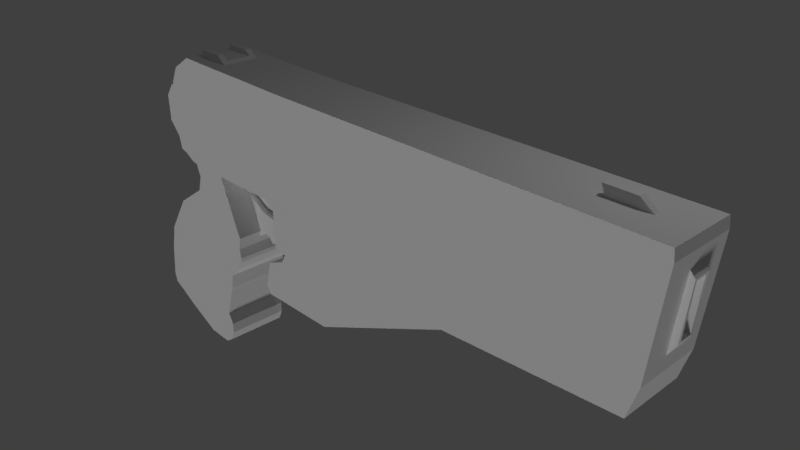 # Source: Pistol.blend  (saved by Blender 2.79.0; exported with 4.5.12 LTS)
import bpy
from mathutils import Matrix  # noqa: F401  (used for matrix-valued properties, if any)

bpy.ops.wm.read_factory_settings(use_empty=True)
scene = bpy.context.scene
scene.name = 'Scene'

# ---- collections
col_collection_1 = bpy.data.collections.new('Collection 1'); scene.collection.children.link(col_collection_1)

# ---- materials (node trees are filled in below, after node groups)
mat_material = bpy.data.materials.new('Material')
mat_material.alpha_threshold = 0.0
mat_material.use_transparent_shadow = False
mat_material.roughness = 0.5
mat_material.line_color = (0.0, 0.0, 0.0, 1.0)

# ---- material node trees

# ---- world
world_world = bpy.data.worlds.new('World'); scene.world = world_world
world_world.color = (0.05088, 0.05088, 0.05088)
world_world.use_sun_shadow = False
world_world.sun_shadow_jitter_overblur = 0.0
world_world.cycles.sampling_method = 'MANUAL'

# ---- cameras
cam_camera = bpy.data.cameras.new('Camera')
cam_camera.clip_end = 100.0
cam_camera.lens = 35.0
cam_camera.sensor_width = 32.0
cam_camera.sensor_height = 18.0
cam_camera.ortho_scale = 7.314
cam_camera.dof.focus_distance = 0.0
cam_camera.dof.aperture_fstop = 128.0

# ---- lights
light_hemi = bpy.data.lights.new('Hemi', 'SUN')
light_hemi.transmission_factor = 0.0
light_hemi.angle = 0.1993
light_hemi.energy = 1.0
light_hemi.shadow_buffer_clip_start = 0.5
light_hemi.shadow_soft_size = 0.1
light_hemi.shadow_cascade_max_distance = 1000.0
light_lamp = bpy.data.lights.new('Lamp', 'POINT')
light_lamp.transmission_factor = 0.0
light_lamp.cutoff_distance = 30.0
light_lamp.energy = 100.0
light_lamp.shadow_buffer_clip_start = 1.001
light_lamp.shadow_soft_size = 0.1
light_lamp.shadow_maximum_resolution = 0.006
light_lamp.use_absolute_resolution = True

# ---- meshes
me_cube_001 = bpy.data.meshes.new('Cube.001')
me_cube_001.from_pydata([(-1.073, -0.6646, -0.9432), (-0.8644, -0.6646, 2.77), (-1.073, 0.6646, -0.9432), (-0.8644, 0.6646, 2.77), (0.9628, -0.6646, -1.234), (1.172, -0.6646, 2.48), (0.9628, 0.6646, -1.234), (1.172, 0.6646, 2.48), (-1.008, -0.6646, -1.047), (-1.008, 0.6646, -1.047), (0.871, -0.6646, -1.316), (0.871, 0.6646, -1.316), (-0.8668, -0.6646, -1.118), (-0.8668, 0.6646, -1.118), (0.7189, -0.6646, -1.345), (0.7189, 0.6646, -1.345)], [], [(0, 1, 3, 2), (2, 3, 7, 6), (6, 7, 5, 4), (4, 5, 1, 0), (6, 4, 10, 11), (7, 3, 1, 5), (11, 10, 14, 15), (4, 0, 8, 10), (2, 6, 11, 9), (0, 2, 9, 8), (13, 15, 14, 12), (8, 9, 13, 12), (10, 8, 12, 14), (9, 11, 15, 13)])
me_cube_001.use_remesh_preserve_volume = False
me_cube_001.use_remesh_preserve_attributes = False
me_cube_001.use_mirror_vertex_groups = False
me_cube_001.update()
me_cube = bpy.data.meshes.new('Cube')
me_cube.from_pydata([(-2.956, 0.465, -2.568), (-2.956, -0.4672, -2.568), (-4.427, -0.4672, -1.917), (-4.427, 0.465, -1.917), (-2.602, 0.465, -1.217), (-2.602, -0.4672, -1.217), (-4.26, -0.4672, -0.9989), (-4.26, 0.465, -0.9989), (-2.341, 0.465, -0.6692), (-2.341, -0.4672, -0.6692), (-3.854, -0.4672, -0.4011), (-3.854, 0.465, -0.4011), (-2.311, 0.465, -0.49), (-2.311, -0.4672, -0.49), (-3.315, -0.4672, -0.04227), (-3.315, 0.465, -0.04227), (-3.365, 0.465, -2.561), (-3.365, -0.4672, -2.561), (-4.396, -0.4672, -2.064), (-4.396, 0.465, -2.064), (-2.825, 0.465, -1.99), (-2.825, -0.4672, -1.99), (-4.366, -0.4672, -1.423), (-4.366, 0.465, -1.423), (-2.817, 0.465, -2.474), (-2.817, -0.4672, -2.474), (-2.759, 0.465, -2.102), (-2.759, -0.4672, -2.102), (-2.555, 0.465, 0.1025), (-2.555, -0.4672, 0.1025), (-3.242, -0.4672, 0.1923), (-3.242, 0.465, 0.1923), (-2.662, 0.465, 0.3799), (-2.662, -0.4672, 0.3799), (-3.311, -0.4672, 0.3828), (-3.311, 0.465, 0.3828), (-2.62, 0.465, 1.978), (-2.62, -0.4672, 1.978), (-3.274, -0.4672, 1.991), (-3.274, 0.465, 1.991), (-3.402, -0.4672, 0.3916), (-3.402, 0.465, 0.3916), (-3.602, -0.4672, 1.789), (-3.602, 0.465, 1.789), (-4.144, 0.465, -2.055), (-4.144, -0.4672, -2.055), (-3.959, 0.465, -1.074), (-3.959, -0.4672, -1.074), (-3.534, 0.465, -0.4702), (-3.534, -0.4672, -0.4702), (-3.111, 0.465, -0.1302), (-3.111, -0.4672, -0.1302), (-3.837, 0.465, -2.349), (-3.837, -0.4672, -2.349), (-4.078, 0.465, -1.619), (-4.078, -0.4672, -1.619), (-3.095, 0.465, 0.1725), (-3.095, -0.4672, 0.1725), (-3.172, 0.465, 0.3899), (-3.172, -0.4672, 0.3899), (-3.149, 0.465, 1.988), (-3.149, -0.4672, 1.988), (-3.175, 0.2665, 2.092), (-3.129, 0.2665, 1.943), (-3.175, 0.1809, 2.092), (-3.129, 0.1809, 1.943), (-3.561, -0.4672, 0.4835), (-3.561, 0.465, 0.4835), (-3.726, -0.4672, 1.557), (-3.726, 0.465, 1.557), (-2.622, -0.4672, 1.875), (-3.276, -0.4672, 1.886), (-2.622, 0.465, 1.875), (-3.276, 0.465, 1.886), (-3.589, -0.4672, 1.698), (-3.589, 0.465, 1.698), (-3.151, 0.465, 1.885), (-3.151, -0.4672, 1.885), (-3.739, -0.4672, 1.504), (-3.739, 0.465, 1.504), (-3.686, -0.4672, 0.5171), (-3.686, 0.465, 0.5171), (-3.784, -0.4672, 1.494), (-3.784, 0.465, 1.494), (-3.737, -0.4672, 0.7155), (-3.737, 0.465, 0.7155), (-3.805, -0.4672, 1.462), (-3.805, 0.465, 1.462), (-3.92, -0.4672, 0.9136), (-3.92, 0.465, 0.9136), (-3.927, -0.4672, 1.305), (-3.927, 0.465, 1.305), (-3.882, 0.0195, 1.314), (-3.892, 0.0195, 1.139), (-3.882, -0.02178, 1.314), (-3.892, -0.02178, 1.139), (-3.939, 0.0195, 1.284), (-4.053, 0.0195, 1.138), (-3.939, -0.02178, 1.284), (-4.053, -0.02178, 1.138), (4.269, 0.465, 0.4526), (4.269, -0.4673, 0.4526), (4.387, 0.465, 1.95), (4.387, -0.4673, 1.95), (4.403, -0.4673, 1.809), (4.403, 0.465, 1.809), (-1.473, 0.465, 0.3846), (-1.473, -0.4672, 0.3846), (-1.101, 0.465, 1.953), (-1.103, 0.465, 1.85), (-1.103, -0.4672, 1.85), (-1.101, -0.4672, 1.953), (4.15, 0.465, 0.03724), (4.15, -0.4673, 0.03724), (-1.336, 0.465, 0.2711), (-1.336, -0.4672, 0.2711), (1.742, 0.465, 0.4261), (1.84, 0.465, 1.952), (1.832, -0.4672, 1.802), (1.742, -0.4672, 0.4261), (1.832, 0.465, 1.802), (1.84, -0.4672, 1.952), (1.749, 0.465, -0.1167), (1.749, -0.4672, -0.1167), (-1.206, 0.465, -0.3229), (-1.206, -0.4672, -0.3229), (-0.4009, 0.465, -1.096), (-0.4009, -0.4672, -1.096), (-1.284, 0.465, -0.4636), (-1.284, -0.4672, -0.4636), (-1.616, 0.465, -1.115), (-1.616, -0.4672, -1.115), (-1.577, 0.465, -0.5907), (-1.577, -0.4672, -0.5907), (-1.697, 0.465, -0.9967), (-1.697, -0.4672, -0.9967), (-2.555, -0.02917, 0.08544), (-2.669, -0.02917, 0.3817), (-2.555, 0.02742, 0.08544), (-2.669, 0.02742, 0.3817), (-2.21, -0.02917, -0.09977), (-1.994, -0.02917, 0.4015), (-2.21, 0.02742, -0.09977), (-1.994, 0.02742, 0.4015), (-2.015, -0.02917, -0.11), (-1.961, -0.02917, -0.06386), (-2.015, 0.02742, -0.11), (-1.961, 0.02742, -0.06386), (-1.829, -0.02917, 0.4046), (-1.829, 0.02742, 0.4046), (-1.935, -0.02866, 0.2078), (-1.935, 0.02793, 0.2078), (4.248, -0.118, 0.5918), (4.308, -0.118, 1.683), (4.248, 0.1158, 0.5918), (4.308, 0.1158, 1.683), (4.385, -0.118, 0.8138), (4.448, -0.118, 1.534), (4.385, 0.1158, 0.8138), (4.448, 0.1158, 1.534), (-2.587, 0.1809, 1.946), (-2.769, 0.1809, 2.089), (-2.587, 0.2665, 1.946), (-2.769, 0.2665, 2.089), (-1.572, 0.465, 0.3837), (-1.572, -0.4672, 0.3837), (-1.422, 0.465, 0.2621), (-1.422, -0.4672, 0.2621), (-1.416, 0.465, -0.3102), (-1.416, -0.4672, -0.3102), (-2.345, -0.1007, -0.5949), (-2.548, -0.1007, 0.05001), (-2.345, 0.09846, -0.5949), (-2.548, 0.09846, 0.05001), (-2.224, -0.1007, -0.4736), (-2.233, -0.1007, -0.1248), (-2.224, 0.09846, -0.4736), (-2.233, 0.09846, -0.1248), (-2.085, -0.1007, -0.5088), (-2.113, -0.1007, -0.1659), (-2.085, 0.09846, -0.5088), (-2.113, 0.09846, -0.1659), (-2.016, -0.1007, -0.5957), (-1.887, -0.1007, -0.1909), (-2.016, 0.09846, -0.5957), (-1.887, 0.09846, -0.1909), (-1.872, -0.1007, -0.5149), (-1.815, -0.1007, -0.1706), (-1.872, 0.09846, -0.5149), (-1.815, 0.09846, -0.1706), (-1.825, -0.1007, -0.3714), (-1.768, -0.1007, -0.154), (-1.825, 0.09846, -0.3714), (-1.768, 0.09846, -0.154), (-1.644, -0.1007, -0.3178), (-1.653, -0.1007, -0.094), (-1.644, 0.09846, -0.3178), (-1.653, 0.09846, -0.094), (-1.476, -0.1007, -0.08093), (-1.545, -0.1007, 0.006341), (-1.476, 0.09846, -0.08093), (-1.545, 0.09846, 0.006341), (-1.466, -0.1007, 0.252), (-1.55, -0.1007, 0.2303), (-1.466, 0.09846, 0.252), (-1.55, 0.09846, 0.2303), (-1.651, -0.1007, 0.4042), (-1.774, -0.1007, 0.4003), (-1.651, 0.09846, 0.4042), (-1.774, 0.09846, 0.4003), (-0.3534, -1.017, 0.3074), (-3.891, 0.0195, 1.11), (-3.891, -0.02178, 1.11), (-4.052, 0.0195, 1.109), (-4.052, -0.02178, 1.109), (-3.904, -0.02178, 1.302), (-3.904, 0.0195, 1.302), (-3.941, -0.02178, 1.138), (-3.941, 0.0195, 1.138), (-3.948, -0.02178, 1.093), (-3.948, 0.0195, 1.093), (-3.906, 0.0195, 0.9133), (-3.906, -0.02178, 0.9133), (-3.927, -0.02178, 0.9315), (-3.927, 0.0195, 0.9315), (3.351, 0.04061, 2.084), (3.4, 0.04061, 1.942), (3.351, -0.04289, 2.084), (3.4, -0.04289, 1.942), (3.941, -0.04289, 1.945), (3.757, -0.04289, 2.081), (3.941, 0.04061, 1.945), (3.757, 0.04061, 2.081), (-3.175, -0.1809, 2.092), (-3.129, -0.1809, 1.943), (-3.175, -0.2665, 2.092), (-3.129, -0.2665, 1.943), (-2.587, -0.2665, 1.946), (-2.769, -0.2665, 2.089), (-2.587, -0.1809, 1.946), (-2.769, -0.1809, 2.089), (-2.678, 0.2665, 2.018), (-3.152, 0.1809, 2.018), (-3.152, 0.2665, 2.018), (-2.678, 0.1809, 2.018), (-2.678, -0.1809, 2.018), (-3.152, -0.2665, 2.018), (-3.152, -0.1809, 2.018), (-2.678, -0.2665, 2.018), (-2.587, 0.0, 1.946), (-3.129, 0.0, 1.943), (-2.678, 0.0, 2.018), (-3.152, 0.0, 2.018), (3.351, -0.02306, 2.032), (3.338, -0.02306, 2.072), (3.351, 0.02306, 2.032), (3.338, 0.02306, 2.072), (3.379, -0.02306, 2.032), (3.366, -0.02306, 2.072), (3.379, 0.02306, 2.032), (3.366, 0.02306, 2.072), (-3.175, 0.2006, 2.032), (-3.188, 0.2006, 2.072), (-3.175, 0.2468, 2.032), (-3.188, 0.2468, 2.072), (-3.147, 0.2006, 2.032), (-3.16, 0.2006, 2.072), (-3.147, 0.2468, 2.032), (-3.16, 0.2468, 2.072), (-3.175, -0.2468, 2.032), (-3.188, -0.2468, 2.072), (-3.175, -0.2006, 2.032), (-3.188, -0.2006, 2.072), (-3.147, -0.2468, 2.032), (-3.16, -0.2468, 2.072), (-3.147, -0.2006, 2.032), (-3.16, -0.2006, 2.072), (4.248, -0.00114, 0.5918), (4.308, -0.00114, 1.683), (4.385, -0.00114, 0.8138), (4.448, -0.00114, 1.534), (4.278, -0.118, 1.137), (4.278, 0.1158, 1.137), (4.417, 0.1158, 1.174), (4.417, -0.118, 1.174), (4.278, -0.00114, 1.137), (4.417, 0.08236, 1.174), (4.394, 0.08236, 0.8472), (4.394, -0.00114, 0.8472), (4.439, -0.00114, 1.501), (4.439, -0.08464, 1.501), (4.417, -0.08464, 1.174), (4.394, -0.08464, 0.8472), (4.439, 0.08236, 1.501), (4.298, 0.08236, 1.181), (4.275, 0.08236, 0.8546), (4.275, -0.00114, 0.8546), (4.32, -0.00114, 1.508), (4.32, -0.08464, 1.508), (4.298, -0.08464, 1.181), (4.275, -0.08464, 0.8546), (4.32, 0.08236, 1.508), (4.298, -0.00114, 1.181), (-2.517, 0.465, -1.134), (-2.517, -0.4672, -1.134), (-2.322, 0.465, -0.8195), (-2.322, -0.4672, -0.8195), (-2.423, 0.465, -1.036), (-2.423, -0.4672, -1.036), (-2.34, 0.465, -0.8953), (-2.34, -0.4672, -0.8953), (-2.652, 0.465, -1.458), (-2.652, -0.4672, -1.458), (-2.687, 0.465, -1.557), (-2.687, -0.4672, -1.557), (-2.745, 0.465, -2.312), (-2.745, -0.4672, -2.312), (-2.741, 0.465, -2.15), (-2.741, -0.4672, -2.15), (-1.702, -0.1007, -0.3349), (-1.702, 0.09846, -0.3349), (-1.702, -0.1007, -0.1196), (0.1071, -0.1156, 0.754), (-3.153, -0.01005, 1.862)], [], [(0, 1, 17, 16), (7, 6, 10, 11), (5, 21, 314, 312), (55, 47, 6, 22), (22, 6, 7, 23), (54, 44, 3, 23), (49, 9, 13, 51), (46, 7, 11, 48), (47, 5, 9, 49), (4, 8, 305, 303), (51, 13, 29, 57), (9, 8, 12, 13), (11, 10, 14, 15), (48, 11, 15, 50), (52, 53, 18, 19), (2, 3, 19, 18), (45, 2, 18, 53), (44, 0, 16, 52), (46, 54, 23, 7), (2, 22, 23, 3), (45, 55, 22, 2), (1, 0, 24, 25), (27, 25, 316, 318), (0, 20, 26, 24), (20, 21, 27, 26), (21, 1, 25, 27), (31, 30, 34, 35), (15, 14, 30, 31), (50, 15, 31, 56), (77, 70, 37, 61), (56, 31, 35, 58), (57, 29, 33, 59), (29, 28, 32, 33), (60, 39, 38, 61), (120, 117, 102, 105), (35, 34, 40, 41), (76, 73, 39, 60), (74, 42, 68, 78), (73, 35, 41, 75), (71, 38, 42, 74), (38, 39, 43, 42), (72, 76, 60, 36), (241, 163, 161, 244), (30, 57, 59, 34), (28, 56, 58, 32), (71, 77, 61, 38), (12, 50, 56, 28), (1, 21, 55, 45), (4, 20, 54, 46), (3, 44, 52, 19), (1, 45, 53, 17), (16, 17, 53, 52), (8, 48, 50, 12), (14, 51, 57, 30), (6, 47, 49, 10), (4, 46, 48, 8), (10, 49, 51, 14), (20, 0, 44, 54), (21, 5, 47, 55), (244, 161, 64, 242), (242, 64, 62, 243), (63, 162, 160, 65), (243, 62, 163, 241), (79, 78, 68, 69), (41, 40, 66, 67), (75, 41, 67, 79), (42, 43, 69, 68), (43, 75, 79, 69), (79, 67, 81, 83), (34, 59, 77, 71), (32, 58, 76, 72), (34, 71, 74, 40), (39, 73, 75, 43), (40, 74, 78, 66), (58, 35, 73, 76), (116, 100, 112, 122), (59, 33, 70, 77), (80, 82, 86, 84), (78, 79, 83, 82), (66, 78, 82, 80), (67, 66, 80, 81), (87, 85, 89, 91), (83, 81, 85, 87), (81, 80, 84, 85), (82, 83, 87, 86), (99, 98, 96, 97), (85, 84, 88, 89), (86, 87, 91, 90), (84, 86, 90, 88), (93, 92, 94, 95), (93, 95, 212, 211), (217, 215, 98, 99), (89, 88, 90, 91), (218, 216, 92, 93), (216, 96, 98, 215), (104, 105, 102, 103), (101, 100, 105, 104), (116, 120, 105, 100), (121, 118, 104, 103), (118, 119, 101, 104), (117, 121, 103, 102), (36, 37, 111, 108), (70, 33, 165, 107, 110), (37, 70, 110, 111), (32, 72, 109, 106, 164), (33, 32, 164, 165), (72, 36, 108, 109), (123, 122, 112, 113), (119, 107, 115, 123), (100, 101, 113, 112), (125, 115, 167, 169), (101, 119, 123, 113), (107, 106, 164, 165), (108, 111, 121, 117), (110, 107, 119, 118), (111, 110, 118, 121), (106, 109, 120, 116), (106, 116, 122, 114), (109, 108, 117, 120), (126, 127, 131, 130), (114, 122, 126, 124), (123, 115, 125, 127), (122, 123, 127, 126), (128, 130, 134, 132), (125, 124, 128, 129), (124, 126, 130, 128), (127, 125, 129, 131), (133, 132, 134, 135), (131, 129, 133, 135), (130, 131, 135, 134), (129, 128, 132, 133), (136, 137, 139, 138), (138, 139, 143, 142), (141, 145, 150, 148), (140, 141, 137, 136), (138, 142, 140, 136), (143, 139, 137, 141), (146, 147, 145, 144), (142, 143, 147, 146), (141, 140, 144, 145), (140, 142, 146, 144), (149, 148, 150, 151), (145, 147, 151, 150), (143, 141, 148, 149), (13, 12, 28, 29), (285, 278, 155, 282), (282, 155, 159, 283), (279, 158, 287, 288), (284, 157, 153, 281), (277, 279, 156, 152), (280, 278, 153, 157), (163, 62, 64, 161), (165, 164, 166, 167), (167, 166, 168, 169), (106, 114, 166, 164), (124, 125, 169, 168), (114, 124, 168, 166), (115, 107, 165, 167), (170, 171, 173, 172), (172, 173, 177, 176), (176, 177, 181, 180), (174, 175, 171, 170), (172, 176, 174, 170), (177, 173, 171, 175), (179, 178, 182, 183), (175, 174, 178, 179), (174, 176, 180, 178), (177, 175, 179, 181), (185, 183, 187, 189), (178, 180, 184, 182), (181, 179, 183, 185), (180, 181, 185, 184), (188, 189, 193, 192), (184, 185, 189, 188), (183, 182, 186, 187), (182, 184, 188, 186), (191, 190, 319, 321), (187, 186, 190, 191), (186, 188, 192, 190), (189, 187, 191, 193), (197, 195, 199, 201), (190, 192, 320, 319), (193, 191, 321, 195, 197), (192, 193, 197, 196, 320), (199, 198, 202, 203), (196, 197, 201, 200), (195, 194, 198, 199), (194, 196, 200, 198), (202, 204, 208, 206), (198, 200, 204, 202), (201, 199, 203, 205), (200, 201, 205, 204), (208, 209, 207, 206), (205, 203, 207, 209), (204, 205, 209, 208), (203, 202, 206, 207), (37, 36, 60, 61), (143, 149, 151, 147), (220, 211, 221, 224), (218, 93, 211, 220), (99, 97, 213, 214), (217, 99, 214, 219), (95, 217, 219, 212), (97, 218, 220, 213), (213, 220, 219, 214), (92, 216, 215, 94), (97, 96, 216, 218), (95, 94, 215, 217), (224, 221, 222, 223), (211, 212, 222, 221), (219, 220, 224, 223), (212, 219, 223, 222), (231, 232, 230, 229), (229, 230, 227, 228), (228, 227, 225, 226), (226, 231, 229, 228), (226, 225, 232, 231), (232, 225, 227, 230), (245, 240, 238, 248), (248, 238, 235, 246), (246, 235, 233, 247), (234, 239, 237, 236), (247, 233, 240, 245), (240, 233, 235, 238), (63, 243, 241, 162), (65, 242, 243, 63), (65, 160, 249, 250), (162, 241, 244, 160), (239, 234, 250, 249), (236, 246, 247, 234), (237, 248, 246, 236), (239, 245, 248, 237), (249, 251, 252, 250), (242, 65, 250, 252), (244, 242, 252, 251), (160, 244, 251, 249), (247, 245, 251, 252), (234, 247, 252, 250), (245, 239, 249, 251), (253, 254, 256, 255), (255, 256, 260, 259), (259, 260, 258, 257), (257, 258, 254, 253), (255, 259, 257, 253), (260, 256, 254, 258), (261, 262, 264, 263), (263, 264, 268, 267), (267, 268, 266, 265), (265, 266, 262, 261), (263, 267, 265, 261), (268, 264, 262, 266), (269, 270, 272, 271), (271, 272, 276, 275), (275, 276, 274, 273), (273, 274, 270, 269), (271, 275, 273, 269), (276, 272, 270, 274), (159, 155, 278, 280), (154, 158, 279, 277), (284, 156, 292, 291), (281, 153, 278, 285), (152, 281, 285, 277), (157, 284, 291, 290), (156, 284, 281, 152), (156, 279, 288, 292), (154, 282, 283, 158), (277, 285, 282, 154), (291, 292, 300, 299), (293, 289, 297, 301), (286, 293, 301, 294), (287, 286, 294, 295), (159, 280, 289, 293), (283, 159, 293, 286), (280, 157, 290, 289), (158, 283, 286, 287), (302, 297, 298, 299), (294, 301, 297, 302), (295, 294, 302, 296), (296, 302, 299, 300), (288, 287, 295, 296), (290, 291, 299, 298), (292, 288, 296, 300), (289, 290, 298, 297), (305, 306, 310, 309), (8, 9, 306, 305), (5, 4, 303, 304), (9, 5, 304, 306), (308, 307, 309, 310), (303, 305, 309, 307), (304, 303, 307, 308), (306, 304, 308, 310), (313, 311, 312, 314), (20, 4, 311, 313), (21, 20, 313, 314), (4, 5, 312, 311), (315, 317, 318, 316), (25, 24, 315, 316), (26, 27, 318, 317), (24, 26, 317, 315), (319, 320, 196, 194), (321, 319, 194, 195)])
_uv = me_cube.uv_layers.new(name='UVMap')
_uv.uv.foreach_set('vector', [0.1979, 0.1025, 0.1498, 0.1025, 0.1498, 0.08138, 0.1979, 0.08138, 0.03184, 0.2883, 0.07208, 0.2883, 0.07208, 0.3195, 0.03184, 0.3195, 0.217, 0.3213, 0.2063, 0.2798, 0.213, 0.3031, 0.2147, 0.3084, 0.139, 0.2977, 0.1446, 0.3269, 0.1285, 0.3305, 0.1234, 0.3078, 0.07208, 0.2694, 0.07208, 0.2883, 0.03184, 0.2883, 0.03184, 0.2694, 0.108, 0.7951, 0.1038, 0.8195, 0.08809, 0.8114, 0.09207, 0.7838, 0.1663, 0.3597, 0.2301, 0.3508, 0.2315, 0.3604, 0.1884, 0.3784, 0.1153, 0.7647, 0.09855, 0.7601, 0.122, 0.7271, 0.1399, 0.7313, 0.1446, 0.3269, 0.217, 0.3213, 0.2301, 0.3508, 0.1663, 0.3597, 0.1912, 0.7743, 0.2065, 0.7438, 0.2074, 0.7523, 0.1961, 0.7697, 0.1884, 0.3784, 0.2315, 0.3604, 0.2176, 0.3916, 0.1888, 0.3946, 0.2296, 0.1463, 0.264, 0.14, 0.2652, 0.1468, 0.2308, 0.153, 0.03184, 0.3195, 0.07208, 0.3195, 0.07208, 0.3474, 0.03184, 0.3474, 0.1399, 0.7313, 0.122, 0.7271, 0.1526, 0.7076, 0.164, 0.7127, 0.1308, 0.1566, 0.1308, 0.2095, 0.09508, 0.2095, 0.09508, 0.1566, 0.07208, 0.2479, 0.03184, 0.2479, 0.03184, 0.2415, 0.07208, 0.2415, 0.1361, 0.2744, 0.1209, 0.2813, 0.1227, 0.2736, 0.1529, 0.2592, 0.1038, 0.8195, 0.1699, 0.8496, 0.1469, 0.8488, 0.1207, 0.8363, 0.1153, 0.7647, 0.108, 0.7951, 0.09207, 0.7838, 0.09855, 0.7601, 0.07208, 0.2479, 0.07208, 0.2694, 0.03184, 0.2694, 0.03184, 0.2479, 0.1361, 0.2744, 0.139, 0.2977, 0.1234, 0.3078, 0.1209, 0.2813, 0.1498, 0.1025, 0.1979, 0.1025, 0.1979, 0.1112, 0.1498, 0.1112, 0.2099, 0.2739, 0.2074, 0.254, 0.211, 0.2628, 0.211, 0.2714, 0.1699, 0.8496, 0.1779, 0.8173, 0.1814, 0.8237, 0.1778, 0.8445, 0.1979, 0.1381, 0.1498, 0.1381, 0.1498, 0.1313, 0.1979, 0.1313, 0.2063, 0.2798, 0.2002, 0.2489, 0.2074, 0.254, 0.2099, 0.2739, 0.03184, 0.358, 0.07208, 0.358, 0.07208, 0.3668, 0.03184, 0.3668, 0.03184, 0.3474, 0.07208, 0.3474, 0.07208, 0.358, 0.03184, 0.358, 0.164, 0.7127, 0.1526, 0.7076, 0.157, 0.6945, 0.1652, 0.6958, 0.1833, 0.4857, 0.2115, 0.4859, 0.2115, 0.4914, 0.1832, 0.4912, 0.1652, 0.6958, 0.157, 0.6945, 0.1533, 0.6837, 0.1611, 0.6835, 0.1888, 0.3946, 0.2176, 0.3916, 0.2115, 0.4062, 0.1844, 0.406, 0.235, 0.1767, 0.2695, 0.1705, 0.2715, 0.1814, 0.237, 0.1877, 0.1566, 0.569, 0.1505, 0.569, 0.1505, 0.5232, 0.1566, 0.5232, 0.4433, 0.61, 0.4439, 0.6016, 0.5868, 0.6046, 0.5875, 0.6126, 0.08568, 0.4057, 0.123, 0.4057, 0.123, 0.4094, 0.08568, 0.4094, 0.164, 0.5997, 0.157, 0.5995, 0.1572, 0.5936, 0.1642, 0.5939, 0.1602, 0.4751, 0.1594, 0.4799, 0.1531, 0.4674, 0.1525, 0.4645, 0.157, 0.5995, 0.1533, 0.6837, 0.1482, 0.6831, 0.1392, 0.6097, 0.1766, 0.4856, 0.1766, 0.4911, 0.1594, 0.4799, 0.1602, 0.4751, 0.123, 0.4959, 0.08568, 0.4959, 0.08568, 0.4805, 0.123, 0.4805, 0.1936, 0.6009, 0.164, 0.5997, 0.1642, 0.5939, 0.1939, 0.5951, 0.9718, 0.2412, 0.9718, 0.2694, 0.951, 0.2694, 0.951, 0.2412, 0.1809, 0.3954, 0.1888, 0.3946, 0.1844, 0.406, 0.177, 0.4054, 0.1954, 0.7003, 0.1652, 0.6958, 0.1611, 0.6835, 0.1897, 0.6846, 0.1766, 0.4856, 0.1833, 0.4857, 0.1832, 0.4912, 0.1766, 0.4911, 0.2084, 0.7338, 0.164, 0.7127, 0.1652, 0.6958, 0.1954, 0.7003, 0.2002, 0.2489, 0.2063, 0.2798, 0.139, 0.2977, 0.1361, 0.2744, 0.1912, 0.7743, 0.1779, 0.8173, 0.108, 0.7951, 0.1153, 0.7647, 0.08809, 0.8114, 0.1038, 0.8195, 0.1207, 0.8363, 0.08965, 0.8197, 0.2002, 0.2489, 0.1361, 0.2744, 0.1529, 0.2592, 0.1784, 0.2486, 0.1601, 0.1566, 0.1601, 0.2095, 0.1308, 0.2095, 0.1308, 0.1566, 0.2065, 0.7438, 0.1399, 0.7313, 0.164, 0.7127, 0.2084, 0.7338, 0.1774, 0.3828, 0.1884, 0.3784, 0.1888, 0.3946, 0.1809, 0.3954, 0.1285, 0.3305, 0.1446, 0.3269, 0.1663, 0.3597, 0.1492, 0.3629, 0.1912, 0.7743, 0.1153, 0.7647, 0.1399, 0.7313, 0.2065, 0.7438, 0.1492, 0.3629, 0.1663, 0.3597, 0.1884, 0.3784, 0.1774, 0.3828, 0.1779, 0.8173, 0.1699, 0.8496, 0.1038, 0.8195, 0.108, 0.7951, 0.2063, 0.2798, 0.217, 0.3213, 0.1446, 0.3269, 0.139, 0.2977, 0.6824, 0.1589, 0.6924, 0.172, 0.6917, 0.2299, 0.6811, 0.2264, 0.8104, 0.3139, 0.8104, 0.3396, 0.7822, 0.3396, 0.7822, 0.3139, 0.7251, 0.2235, 0.7251, 0.1464, 0.7373, 0.1464, 0.7373, 0.2235, 0.7145, 0.2268, 0.7038, 0.23, 0.7045, 0.1722, 0.7148, 0.1593, 0.08568, 0.4678, 0.123, 0.4678, 0.123, 0.47, 0.08568, 0.47, 0.08568, 0.4094, 0.123, 0.4094, 0.123, 0.4167, 0.08568, 0.4167, 0.1392, 0.6097, 0.1482, 0.6831, 0.1394, 0.6778, 0.1306, 0.6204, 0.123, 0.4805, 0.08568, 0.4805, 0.08568, 0.47, 0.123, 0.47, 0.1386, 0.6046, 0.1392, 0.6097, 0.1306, 0.6204, 0.1314, 0.6174, 0.1306, 0.6204, 0.1394, 0.6778, 0.1325, 0.6758, 0.1281, 0.6209, 0.177, 0.4054, 0.1844, 0.406, 0.1833, 0.4857, 0.1766, 0.4856, 0.1897, 0.6846, 0.1611, 0.6835, 0.164, 0.5997, 0.1936, 0.6009, 0.177, 0.4054, 0.1766, 0.4856, 0.1602, 0.4751, 0.1721, 0.4058, 0.1572, 0.5936, 0.157, 0.5995, 0.1392, 0.6097, 0.1386, 0.6046, 0.1721, 0.4058, 0.1602, 0.4751, 0.1525, 0.4645, 0.1635, 0.4105, 0.1611, 0.6835, 0.1533, 0.6837, 0.157, 0.5995, 0.164, 0.5997, 0.4367, 0.6871, 0.5784, 0.6885, 0.5713, 0.7116, 0.4365, 0.7175, 0.1844, 0.406, 0.2115, 0.4062, 0.2115, 0.4859, 0.1833, 0.4857, 0.1568, 0.4121, 0.1502, 0.4639, 0.1491, 0.4622, 0.1538, 0.4225, 0.123, 0.4678, 0.08568, 0.4678, 0.08568, 0.466, 0.123, 0.466, 0.1635, 0.4105, 0.1525, 0.4645, 0.1502, 0.4639, 0.1568, 0.4121, 0.08568, 0.4167, 0.123, 0.4167, 0.123, 0.4219, 0.08568, 0.4219, 0.1268, 0.6227, 0.1298, 0.6646, 0.1198, 0.6533, 0.1198, 0.6313, 0.1281, 0.6209, 0.1325, 0.6758, 0.1298, 0.6646, 0.1268, 0.6227, 0.08568, 0.4219, 0.123, 0.4219, 0.123, 0.4301, 0.08568, 0.4301, 0.123, 0.466, 0.08568, 0.466, 0.08568, 0.4644, 0.123, 0.4644, 0.05812, 0.469, 0.04312, 0.4695, 0.04301, 0.4662, 0.05801, 0.4657, 0.08568, 0.4301, 0.123, 0.4301, 0.123, 0.4409, 0.08568, 0.4409, 0.123, 0.4644, 0.08568, 0.4644, 0.08568, 0.4565, 0.123, 0.4565, 0.1538, 0.4225, 0.1491, 0.4622, 0.1428, 0.4537, 0.1438, 0.4328, 0.0245, 0.4951, 0.0245, 0.5131, 0.02026, 0.5131, 0.02026, 0.4951, 0.0245, 0.4951, 0.02026, 0.4951, 0.02026, 0.4922, 0.0245, 0.4922, 0.05275, 0.4763, 0.04022, 0.471, 0.04312, 0.4695, 0.05812, 0.469, 0.08568, 0.4409, 0.123, 0.4409, 0.123, 0.4565, 0.08568, 0.4565, 0.05216, 0.4587, 0.04002, 0.4649, 0.03816, 0.4641, 0.04958, 0.4557, 0.0245, 0.5157, 0.0245, 0.5198, 0.02026, 0.5198, 0.02026, 0.5157, 0.2491, 0.2543, 0.2835, 0.2481, 0.2845, 0.2534, 0.25, 0.2596, 0.24, 0.2039, 0.2744, 0.1977, 0.2835, 0.2481, 0.2491, 0.2543, 0.4367, 0.6871, 0.4433, 0.61, 0.5875, 0.6126, 0.5784, 0.6885, 0.449, 0.4965, 0.4488, 0.4885, 0.5857, 0.4926, 0.5846, 0.5001, 0.4488, 0.4885, 0.446, 0.4151, 0.5805, 0.4202, 0.5857, 0.4926, 0.4016, 0.569, 0.4016, 0.5232, 0.5267, 0.5232, 0.5267, 0.569, 0.1826, 0.569, 0.1826, 0.5232, 0.2572, 0.5232, 0.2572, 0.569, 0.2115, 0.4859, 0.2115, 0.4062, 0.2432, 0.4067, 0.2748, 0.4082, 0.2924, 0.4868, 0.2115, 0.4914, 0.2115, 0.4859, 0.2924, 0.4868, 0.2924, 0.4923, 0.1897, 0.6846, 0.1936, 0.6009, 0.2788, 0.604, 0.2564, 0.6857, 0.223, 0.6858, 0.3466, 0.2565, 0.3466, 0.2975, 0.2986, 0.2975, 0.2986, 0.2565, 0.1936, 0.6009, 0.1939, 0.5951, 0.279, 0.5982, 0.2788, 0.604, 0.5507, 0.3333, 0.5537, 0.2883, 0.6699, 0.296, 0.6669, 0.341, 0.446, 0.4151, 0.2748, 0.4082, 0.2823, 0.4024, 0.4471, 0.3862, 0.2744, 0.1977, 0.24, 0.2039, 0.2371, 0.188, 0.2716, 0.1817, 0.2901, 0.3709, 0.2823, 0.4024, 0.2777, 0.4018, 0.2789, 0.3713, 0.5805, 0.4202, 0.446, 0.4151, 0.4471, 0.3862, 0.5748, 0.3979, 0.01502, 0.948, 0.09664, 0.948, 0.09664, 0.9566, 0.01502, 0.9566, 0.2572, 0.569, 0.2572, 0.5232, 0.4016, 0.5232, 0.4016, 0.569, 0.2924, 0.4868, 0.2748, 0.4082, 0.446, 0.4151, 0.4488, 0.4885, 0.2924, 0.4923, 0.2924, 0.4868, 0.4488, 0.4885, 0.449, 0.4965, 0.2564, 0.6857, 0.2788, 0.604, 0.4433, 0.61, 0.4367, 0.6871, 0.2564, 0.6857, 0.4367, 0.6871, 0.4365, 0.7175, 0.264, 0.6923, 0.2788, 0.604, 0.279, 0.5982, 0.4439, 0.6016, 0.4433, 0.61, 0.4395, 0.2807, 0.4365, 0.3257, 0.3778, 0.3218, 0.3808, 0.2768, 0.264, 0.6923, 0.4365, 0.7175, 0.3148, 0.77, 0.2706, 0.7257, 0.4471, 0.3862, 0.2823, 0.4024, 0.2901, 0.3709, 0.3341, 0.3309, 0.5537, 0.2883, 0.5507, 0.3333, 0.4365, 0.3257, 0.4395, 0.2807, 0.2612, 0.7418, 0.2467, 0.7697, 0.2432, 0.7645, 0.2485, 0.7471, 0.3816, 0.1848, 0.3331, 0.1848, 0.3331, 0.1764, 0.3816, 0.1764, 0.2706, 0.7257, 0.3148, 0.77, 0.2467, 0.7697, 0.2612, 0.7418, 0.3341, 0.3309, 0.2901, 0.3709, 0.2819, 0.3553, 0.2694, 0.3282, 0.3816, 0.1598, 0.3331, 0.1598, 0.3331, 0.1378, 0.3816, 0.1378, 0.2694, 0.3282, 0.2819, 0.3553, 0.2702, 0.3496, 0.2659, 0.3329, 0.3331, 0.1303, 0.3816, 0.1303, 0.3816, 0.1378, 0.3331, 0.1378, 0.3816, 0.1764, 0.3331, 0.1764, 0.3331, 0.1598, 0.3816, 0.1598, 0.8133, 0.8917, 0.8253, 0.8917, 0.8253, 0.8938, 0.8133, 0.8938, 0.8274, 0.836, 0.821, 0.8216, 0.8543, 0.8191, 0.8448, 0.8443, 0.8541, 0.8724, 0.857, 0.8496, 0.8575, 0.863, 0.8621, 0.873, 0.8448, 0.8471, 0.8541, 0.8724, 0.8208, 0.8695, 0.8273, 0.8552, 0.8133, 0.8938, 0.7985, 0.8938, 0.7985, 0.8917, 0.8133, 0.8917, 0.8509, 0.8938, 0.8253, 0.8938, 0.8253, 0.8917, 0.8509, 0.8917, 0.8787, 0.8938, 0.876, 0.8938, 0.876, 0.8917, 0.8787, 0.8917, 0.8448, 0.8443, 0.8543, 0.8191, 0.857, 0.8419, 0.8545, 0.8443, 0.8541, 0.8724, 0.8448, 0.8471, 0.8545, 0.8471, 0.857, 0.8496, 0.8448, 0.8471, 0.8448, 0.8443, 0.8545, 0.8443, 0.8545, 0.8471, 0.8572, 0.8938, 0.8572, 0.8917, 0.8656, 0.8917, 0.8656, 0.8939, 0.876, 0.8917, 0.876, 0.8938, 0.8656, 0.8939, 0.8656, 0.8917, 0.8509, 0.8938, 0.8509, 0.8917, 0.8572, 0.8917, 0.8572, 0.8938, 0.2308, 0.153, 0.2652, 0.1468, 0.2695, 0.1705, 0.235, 0.1767, 0.181, 0.9516, 0.181, 0.9878, 0.1732, 0.9878, 0.1732, 0.9516, 0.6723, 0.4601, 0.674, 0.5112, 0.6597, 0.4984, 0.6597, 0.4646, 0.6487, 0.4308, 0.6597, 0.4309, 0.6565, 0.4341, 0.6487, 0.4341, 0.6378, 0.4646, 0.6378, 0.4984, 0.6234, 0.5112, 0.6252, 0.4601, 0.6488, 0.4064, 0.6487, 0.4308, 0.6378, 0.4309, 0.6378, 0.4064, 0.6487, 0.4986, 0.6487, 0.5178, 0.6377, 0.5178, 0.6378, 0.4984, 0.7045, 0.1722, 0.7038, 0.23, 0.6917, 0.2299, 0.6924, 0.172, 0.3816, 0.2356, 0.3331, 0.2356, 0.3331, 0.2256, 0.3816, 0.2256, 0.3816, 0.2256, 0.3331, 0.2256, 0.3331, 0.1958, 0.3816, 0.1958, 0.2564, 0.6857, 0.264, 0.6923, 0.2591, 0.6927, 0.2509, 0.6857, 0.3331, 0.1848, 0.3816, 0.1848, 0.3816, 0.1958, 0.3331, 0.1958, 0.264, 0.6923, 0.2706, 0.7257, 0.2588, 0.7248, 0.2591, 0.6927, 0.2823, 0.4024, 0.2748, 0.4082, 0.2696, 0.408, 0.2777, 0.4018, 0.4451, 0.8143, 0.4817, 0.8108, 0.4827, 0.8216, 0.4461, 0.8251, 0.4461, 0.8251, 0.4827, 0.8216, 0.4698, 0.8364, 0.4511, 0.8329, 0.4511, 0.8329, 0.4698, 0.8364, 0.4662, 0.8423, 0.4477, 0.8399, 0.4486, 0.8057, 0.4663, 0.7987, 0.4817, 0.8108, 0.4451, 0.8143, 0.7671, 0.8231, 0.7544, 0.8231, 0.7544, 0.8083, 0.7671, 0.8083, 0.531, 0.8231, 0.5042, 0.8231, 0.5042, 0.8083, 0.531, 0.8083, 0.4616, 0.7935, 0.4439, 0.7994, 0.438, 0.7978, 0.4556, 0.7827, 0.4663, 0.7987, 0.4486, 0.8057, 0.4439, 0.7994, 0.4616, 0.7935, 0.7544, 0.8083, 0.7544, 0.8231, 0.7438, 0.8231, 0.7438, 0.8083, 0.531, 0.8231, 0.531, 0.8083, 0.5405, 0.8083, 0.5405, 0.8231, 0.5573, 0.8231, 0.5573, 0.8083, 0.5629, 0.8083, 0.5629, 0.8231, 0.7438, 0.8083, 0.7438, 0.8231, 0.7355, 0.8231, 0.7355, 0.8083, 0.5405, 0.8231, 0.5405, 0.8083, 0.5573, 0.8083, 0.5573, 0.8231, 0.4477, 0.8399, 0.4662, 0.8423, 0.4623, 0.8541, 0.4423, 0.8426, 0.4449, 0.8511, 0.4626, 0.8581, 0.4629, 0.8608, 0.452, 0.8553, 0.4423, 0.8426, 0.4623, 0.8541, 0.4626, 0.8581, 0.4449, 0.8511, 0.4556, 0.7827, 0.438, 0.7978, 0.439, 0.7889, 0.4551, 0.7787, 0.7355, 0.8083, 0.7355, 0.8231, 0.7233, 0.8231, 0.7233, 0.8083, 0.4549, 0.776, 0.4452, 0.7835, 0.4445, 0.7765, 0.4553, 0.772, 0.4551, 0.7787, 0.439, 0.7889, 0.4452, 0.7835, 0.4549, 0.776, 0.7233, 0.8083, 0.7233, 0.8231, 0.712, 0.8231, 0.712, 0.8083, 0.5629, 0.8231, 0.5629, 0.8083, 0.5666, 0.8083, 0.5666, 0.8231, 0.5762, 0.8231, 0.5762, 0.8083, 0.5872, 0.8083, 0.5872, 0.8231, 0.712, 0.8083, 0.712, 0.8231, 0.7025, 0.8231, 0.7025, 0.8083, 0.5666, 0.8231, 0.5666, 0.8083, 0.5762, 0.8081, 0.5762, 0.8083, 0.5762, 0.8231, 0.452, 0.8553, 0.4629, 0.8608, 0.4648, 0.8676, 0.4528, 0.8655, 0.4526, 0.8623, 0.4583, 0.7614, 0.4524, 0.7598, 0.4689, 0.7522, 0.4696, 0.7569, 0.4528, 0.8655, 0.4648, 0.8676, 0.4689, 0.8745, 0.4635, 0.8772, 0.4555, 0.769, 0.4441, 0.7733, 0.4524, 0.7598, 0.4583, 0.7614, 0.698, 0.8083, 0.698, 0.8231, 0.6765, 0.8231, 0.6765, 0.8083, 0.6517, 0.8083, 0.6517, 0.8231, 0.6339, 0.8231, 0.6339, 0.8083, 0.6765, 0.8083, 0.6765, 0.8231, 0.6517, 0.8231, 0.6517, 0.8083, 0.5872, 0.8231, 0.5872, 0.8083, 0.6038, 0.8083, 0.6038, 0.8231, 0.4635, 0.8772, 0.4689, 0.8745, 0.4809, 0.8768, 0.4811, 0.8815, 0.6339, 0.8231, 0.6247, 0.8231, 0.6247, 0.8083, 0.6339, 0.8083, 0.6038, 0.8231, 0.6038, 0.8083, 0.6247, 0.8083, 0.6247, 0.8231, 0.4811, 0.8815, 0.4809, 0.8768, 0.4925, 0.8668, 0.4913, 0.8734, 0.4696, 0.7569, 0.4689, 0.7522, 0.4804, 0.7583, 0.4829, 0.7646, 0.1826, 0.5232, 0.1826, 0.569, 0.1566, 0.569, 0.1566, 0.5232, 0.8543, 0.8191, 0.8624, 0.8185, 0.8576, 0.8285, 0.857, 0.8419, 0.05532, 0.4568, 0.05135, 0.4542, 0.06441, 0.4449, 0.06433, 0.4471, 0.05216, 0.4587, 0.04958, 0.4557, 0.05135, 0.4542, 0.05532, 0.4568, 0.02026, 0.4385, 0.0245, 0.4385, 0.0245, 0.4414, 0.02026, 0.4414, 0.05275, 0.4763, 0.05812, 0.469, 0.05998, 0.4704, 0.05604, 0.478, 0.05038, 0.4795, 0.05275, 0.4763, 0.05604, 0.478, 0.05225, 0.4809, 0.05801, 0.4657, 0.05216, 0.4587, 0.05532, 0.4568, 0.05977, 0.4641, 0.0245, 0.4414, 0.0245, 0.4523, 0.02026, 0.4523, 0.02026, 0.4414, 0.0245, 0.5131, 0.0245, 0.5157, 0.02026, 0.5157, 0.02026, 0.5131, 0.05801, 0.4657, 0.04301, 0.4662, 0.04002, 0.4649, 0.05216, 0.4587, 0.05038, 0.4795, 0.03842, 0.4719, 0.04022, 0.471, 0.05275, 0.4763, 0.0245, 0.4691, 0.0245, 0.4719, 0.02026, 0.4719, 0.02026, 0.4691, 0.0245, 0.4922, 0.02026, 0.4922, 0.02026, 0.4719, 0.0245, 0.4719, 0.02026, 0.4523, 0.0245, 0.4523, 0.0245, 0.4691, 0.02026, 0.4691, 0.05225, 0.4809, 0.05604, 0.478, 0.06567, 0.4871, 0.0659, 0.4893, 0.8124, 0.04775, 0.8421, 0.04814, 0.8419, 0.05891, 0.8123, 0.05853, 0.9836, 0.06076, 0.9597, 0.07822, 0.9073, 0.07816, 0.9138, 0.05985, 0.9138, 0.05985, 0.8943, 0.0596, 0.8945, 0.04882, 0.9139, 0.04907, 0.9139, 0.04907, 0.9837, 0.04998, 0.9836, 0.06076, 0.9138, 0.05985, 0.9139, 0.04907, 0.9079, 0.0306, 0.9603, 0.0319, 0.9837, 0.04998, 0.8421, 0.04814, 0.8945, 0.04882, 0.8943, 0.0596, 0.8419, 0.05891, 0.8322, 0.2395, 0.8322, 0.2677, 0.8113, 0.2677, 0.8113, 0.2395, 0.7164, 0.0842, 0.7061, 0.07133, 0.7054, 0.01348, 0.716, 0.01673, 0.9843, 0.3122, 0.9843, 0.3379, 0.9561, 0.3379, 0.9561, 0.3122, 0.7388, 0.01997, 0.7388, 0.09707, 0.7266, 0.09707, 0.7266, 0.01997, 0.6827, 0.01713, 0.6932, 0.01363, 0.6939, 0.07148, 0.684, 0.08459, 0.6939, 0.07148, 0.6932, 0.01363, 0.7054, 0.01348, 0.7061, 0.07133, 0.7251, 0.2235, 0.7145, 0.2268, 0.7148, 0.1593, 0.7251, 0.1464, 0.8104, 0.2882, 0.8104, 0.3139, 0.7822, 0.3139, 0.7822, 0.2882, 0.7373, 0.2235, 0.7373, 0.1464, 0.763, 0.1464, 0.763, 0.2235, 0.9718, 0.2129, 0.9718, 0.2412, 0.951, 0.2412, 0.951, 0.2129, 0.7388, 0.09707, 0.7388, 0.01997, 0.7646, 0.01997, 0.7646, 0.09707, 0.9843, 0.2865, 0.9843, 0.3122, 0.9561, 0.3122, 0.9561, 0.2865, 0.7266, 0.09707, 0.7164, 0.0842, 0.716, 0.01673, 0.7266, 0.01997, 0.8322, 0.2113, 0.8322, 0.2395, 0.8113, 0.2395, 0.8113, 0.2113, 0.1581, 0.9497, 0.152, 0.9545, 0.1202, 0.9545, 0.1217, 0.9495, 0.8104, 0.3139, 0.8104, 0.2882, 0.8701, 0.2882, 0.8701, 0.3139, 0.6824, 0.1589, 0.6811, 0.2264, 0.6554, 0.2259, 0.6566, 0.1584, 0.951, 0.2129, 0.951, 0.2412, 0.9068, 0.2412, 0.9068, 0.2129, 0.6827, 0.01713, 0.684, 0.08459, 0.6582, 0.08508, 0.6569, 0.01762, 0.9561, 0.2865, 0.9561, 0.3122, 0.8965, 0.3122, 0.8965, 0.2865, 0.8322, 0.2395, 0.8322, 0.2113, 0.8764, 0.2113, 0.8764, 0.2395, 0.8702, 0.1682, 0.8376, 0.1677, 0.8382, 0.1318, 0.8708, 0.1324, 0.8708, 0.1324, 0.8382, 0.1318, 0.8456, 0.1111, 0.8779, 0.1117, 0.8926, 0.1327, 0.9249, 0.1333, 0.9243, 0.1691, 0.892, 0.1686, 0.8766, 0.1891, 0.8443, 0.1887, 0.8376, 0.1677, 0.8702, 0.1682, 0.8708, 0.1324, 0.8926, 0.1327, 0.892, 0.1686, 0.8702, 0.1682, 0.9249, 0.1333, 0.947, 0.1336, 0.9464, 0.1695, 0.9243, 0.1691, 0.5138, 0.1728, 0.4889, 0.1722, 0.4895, 0.1448, 0.5145, 0.1454, 0.5145, 0.1454, 0.4895, 0.1448, 0.4953, 0.1289, 0.52, 0.1296, 0.5312, 0.1457, 0.5559, 0.1463, 0.5553, 0.1737, 0.5305, 0.1732, 0.5187, 0.1888, 0.4939, 0.1883, 0.4889, 0.1722, 0.5138, 0.1728, 0.5145, 0.1454, 0.5312, 0.1457, 0.5305, 0.1732, 0.5138, 0.1728, 0.5559, 0.1463, 0.5728, 0.1467, 0.5722, 0.1741, 0.5553, 0.1737, 0.5142, 0.0917, 0.4892, 0.09113, 0.4898, 0.06369, 0.5148, 0.06425, 0.5148, 0.06425, 0.4898, 0.06369, 0.4956, 0.04783, 0.5203, 0.0485, 0.5315, 0.06463, 0.5562, 0.0652, 0.5556, 0.09264, 0.5309, 0.09208, 0.519, 0.1077, 0.4942, 0.1072, 0.4892, 0.09113, 0.5142, 0.0917, 0.5148, 0.06425, 0.5315, 0.06463, 0.5309, 0.09208, 0.5142, 0.0917, 0.5562, 0.0652, 0.5731, 0.06558, 0.5725, 0.09302, 0.5556, 0.09264, 0.6597, 0.4984, 0.6598, 0.5178, 0.6487, 0.5178, 0.6487, 0.4986, 0.6597, 0.4064, 0.6597, 0.4309, 0.6487, 0.4308, 0.6488, 0.4064, 0.6378, 0.4646, 0.6378, 0.4309, 0.641, 0.4341, 0.6409, 0.4646, 0.1887, 0.9516, 0.1887, 0.9878, 0.181, 0.9878, 0.181, 0.9516, 0.1887, 0.9154, 0.1887, 0.9516, 0.181, 0.9516, 0.181, 0.9154, 0.6378, 0.4984, 0.6378, 0.4646, 0.6409, 0.4646, 0.641, 0.4952, 0.6378, 0.4309, 0.6378, 0.4646, 0.6252, 0.4601, 0.6269, 0.4091, 0.6378, 0.4309, 0.6487, 0.4308, 0.6487, 0.4341, 0.641, 0.4341, 0.6706, 0.4091, 0.6723, 0.4601, 0.6597, 0.4646, 0.6597, 0.4309, 0.181, 0.9154, 0.181, 0.9516, 0.1732, 0.9516, 0.1732, 0.9154, 0.7024, 0.4591, 0.7024, 0.4186, 0.7172, 0.4185, 0.7172, 0.459, 0.7379, 0.5144, 0.7276, 0.5144, 0.7276, 0.4996, 0.7379, 0.4996, 0.7527, 0.4591, 0.7527, 0.4997, 0.7379, 0.4996, 0.7379, 0.459, 0.7527, 0.4186, 0.7527, 0.4591, 0.7379, 0.459, 0.7379, 0.4185, 0.6597, 0.4984, 0.6487, 0.4986, 0.6487, 0.4954, 0.6565, 0.4952, 0.6597, 0.4646, 0.6597, 0.4984, 0.6565, 0.4952, 0.6566, 0.4646, 0.6487, 0.4986, 0.6378, 0.4984, 0.641, 0.4952, 0.6487, 0.4954, 0.6597, 0.4309, 0.6597, 0.4646, 0.6566, 0.4646, 0.6565, 0.4341, 0.7276, 0.459, 0.7276, 0.4996, 0.7172, 0.4996, 0.7172, 0.459, 0.7379, 0.459, 0.7379, 0.4996, 0.7276, 0.4996, 0.7276, 0.459, 0.7379, 0.4185, 0.7379, 0.459, 0.7276, 0.459, 0.7276, 0.4185, 0.7276, 0.4185, 0.7276, 0.459, 0.7172, 0.459, 0.7172, 0.4185, 0.7276, 0.4037, 0.7379, 0.4037, 0.7379, 0.4185, 0.7276, 0.4185, 0.7024, 0.4997, 0.7024, 0.4591, 0.7172, 0.459, 0.7172, 0.4996, 0.7172, 0.4037, 0.7276, 0.4037, 0.7276, 0.4185, 0.7172, 0.4185, 0.7276, 0.5144, 0.7172, 0.5144, 0.7172, 0.4996, 0.7276, 0.4996, 0.263, 0.1344, 0.2285, 0.1406, 0.228, 0.1378, 0.2625, 0.1316, 0.264, 0.14, 0.2296, 0.1463, 0.2285, 0.1406, 0.263, 0.1344, 0.2252, 0.1223, 0.2597, 0.1161, 0.2605, 0.1205, 0.226, 0.1267, 0.2301, 0.3508, 0.217, 0.3213, 0.2214, 0.3258, 0.2314, 0.3429, 0.2269, 0.1317, 0.2614, 0.1255, 0.2625, 0.1316, 0.228, 0.1378, 0.1961, 0.7697, 0.2074, 0.7523, 0.2063, 0.7565, 0.2015, 0.7643, 0.226, 0.1267, 0.2605, 0.1205, 0.2614, 0.1255, 0.2269, 0.1317, 0.2314, 0.3429, 0.2214, 0.3258, 0.2263, 0.3312, 0.2305, 0.3388, 0.2574, 0.1031, 0.2581, 0.107, 0.2236, 0.1132, 0.2229, 0.1093, 0.1779, 0.8173, 0.1912, 0.7743, 0.1882, 0.7877, 0.1861, 0.7932, 0.2199, 0.09253, 0.2543, 0.0863, 0.2574, 0.1031, 0.2229, 0.1093, 0.2597, 0.1161, 0.2252, 0.1223, 0.2236, 0.1132, 0.2581, 0.107, 0.1979, 0.1203, 0.1979, 0.1287, 0.1498, 0.1287, 0.1498, 0.1203, 0.1498, 0.1112, 0.1979, 0.1112, 0.1979, 0.1203, 0.1498, 0.1203, 0.1979, 0.1313, 0.1498, 0.1313, 0.1498, 0.1287, 0.1979, 0.1287, 0.1778, 0.8445, 0.1814, 0.8237, 0.1824, 0.8264, 0.182, 0.8355, 0.7025, 0.8083, 0.7025, 0.8231, 0.698, 0.8231, 0.698, 0.8083, 0.4553, 0.772, 0.4445, 0.7765, 0.4441, 0.7733, 0.4555, 0.769])
me_cube.materials.append(mat_material)
me_cube.use_remesh_preserve_volume = False
me_cube.use_remesh_preserve_attributes = False
me_cube.use_mirror_vertex_groups = False
me_cube.update()

# ---- objects
ob_cube_001 = bpy.data.objects.new('Cube.001', me_cube_001)
ob_hemi = bpy.data.objects.new('Hemi', light_hemi)
ob_cube = bpy.data.objects.new('Cube', me_cube)
ob_lamp = bpy.data.objects.new('Lamp', light_lamp)
ob_camera = bpy.data.objects.new('Camera', cam_camera)

# ---- transforms, parenting, visibility, modifiers, constraints
ob_cube_001.location = (-3.737, 2.604e-07, -1.989)
ob_cube_001.rotation_euler = (8.502e-09, 0.3467, 4.855e-08)
ob_cube_001.scale = (0.4744, 0.4744, 0.4744)
ob_cube_001.lineart.crease_threshold = 0.0
ob_hemi.location = (0.0, 0.0, -5.548)
ob_hemi.rotation_euler = (0.7113, 2.79, -4.923e-08)
ob_hemi.lineart.crease_threshold = 0.0
ob_cube.location = (0.0, 0.0, 0.0)
ob_cube.lock_rotations_4d = False
ob_cube.empty_display_type = 'ARROWS'
ob_cube.lineart.crease_threshold = 0.0
ob_lamp.location = (4.076, 1.005, 5.904)
ob_lamp.rotation_euler = (0.6503, 0.05522, 1.866)
ob_lamp.lock_rotations_4d = False
ob_lamp.empty_display_type = 'ARROWS'
ob_lamp.color = (0.0, 0.0, 0.0, 0.0)
ob_lamp.lineart.crease_threshold = 0.0
ob_camera.location = (7.481, -6.508, 5.344)
ob_camera.rotation_euler = (1.109, 0.0, 0.8149)
ob_camera.lock_rotations_4d = False
ob_camera.empty_display_type = 'ARROWS'
ob_camera.color = (0.0, 0.0, 0.0, 0.0)
ob_camera.display_type = 'WIRE'
ob_camera.lineart.crease_threshold = 0.0

# ---- collection membership
col_collection_1.objects.link(ob_cube_001)
col_collection_1.objects.link(ob_hemi)
col_collection_1.objects.link(ob_cube)
col_collection_1.objects.link(ob_lamp)
col_collection_1.objects.link(ob_camera)

# ---- scene / render settings (as saved in the file)
scene.camera = ob_camera
scene.frame_start = 1; scene.frame_end = 250; scene.frame_set(0)
scene.render.engine = 'BLENDER_EEVEE_NEXT'
scene.render.resolution_percentage = 50
scene.render.dither_intensity = 0.0
scene.cycles.use_denoising = False
scene.cycles.samples = 128
scene.cycles.sampling_pattern = 'TABULATED_SOBOL'
scene.cycles.use_adaptive_sampling = False
scene.cycles.use_light_tree = False
scene.cycles.blur_glossy = 0.0
scene.cycles.sample_clamp_indirect = 0.0
scene.view_settings.view_transform = 'Standard'
bpy.context.view_layer.update()
